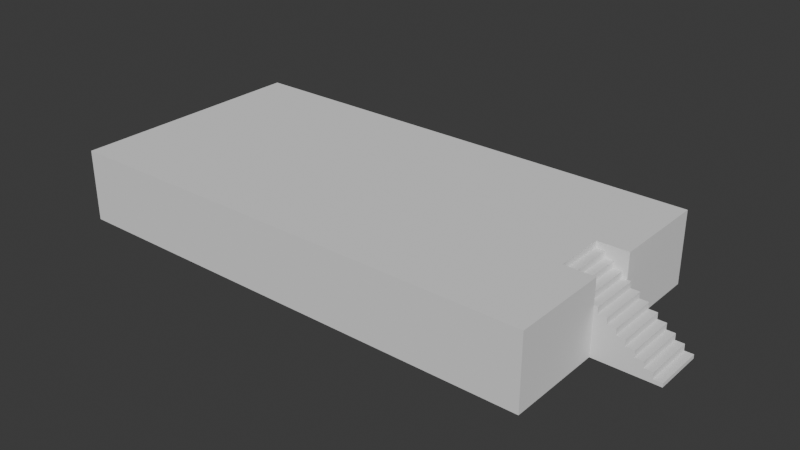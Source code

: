 # Source: chiesa_piazza_banchi1.blend  (saved by Blender 4.2.66; exported with 4.5.12 LTS)
import bpy
from mathutils import Matrix  # noqa: F401  (used for matrix-valued properties, if any)

bpy.ops.wm.read_factory_settings(use_empty=True)
scene = bpy.context.scene
scene.name = 'Scene'

# ---- collections
col_collection = bpy.data.collections.new('Collection'); scene.collection.children.link(col_collection)

# ---- world
world_world = bpy.data.worlds.new('World'); scene.world = world_world
world_world.use_nodes = True; world_world.node_tree.nodes.clear()
_N = world_world.node_tree.nodes; _L = world_world.node_tree.links
n0 = _N.new('ShaderNodeOutputWorld'); n0.name = 'World Output'; n0.location = (300, 300)
n1 = _N.new('ShaderNodeBackground'); n1.name = 'Background'; n1.location = (10, 300)
n1.inputs[0].default_value = (0.05088, 0.05088, 0.05088, 1.0)
_L.new(n1.outputs[0], n0.inputs[0])
n0.is_active_output = True
world_world.color = (0.05088, 0.05088, 0.05088)
world_world.sun_shadow_jitter_overblur = 0.0

# ---- meshes
me_cube_001 = bpy.data.meshes.new('Cube.001')
me_cube_001.from_pydata([(0.0, 0.0, 0.0), (0.0, 0.0, 2.0), (0.0, 2.0, 0.0), (0.0, 2.0, 2.0), (2.0, 0.0, 0.0), (2.0, 0.0, 2.0), (2.0, 2.0, 0.0), (2.0, 2.0, 2.0), (2.0, 1.206, 0.0), (2.0, 1.206, 2.0), (2.0, 0.7941, 2.0), (2.0, 0.7941, 0.0), (1.876, -5.96e-08, 2.0), (1.876, 2.0, 2.0), (2.259, 0.7941, 0.0), (2.259, 1.206, 0.0), (2.259, 0.7941, 0.1038), (2.224, 0.7941, 0.1038), (2.224, 0.7941, 0.2762), (2.189, 0.7941, 0.2762), (2.189, 0.7941, 0.4486), (2.155, 0.7941, 0.4486), (2.155, 0.7941, 0.6209), (2.12, 0.7941, 0.6209), (2.12, 0.7941, 0.7933), (2.085, 0.7941, 0.7933), (2.085, 0.7941, 0.9657), (2.05, 0.7941, 0.9657), (2.05, 0.7941, 1.138), (2.015, 0.7941, 1.138), (2.015, 0.7941, 1.31), (1.98, 0.7941, 1.31), (1.98, 0.7941, 1.483), (1.945, 0.7941, 1.483), (1.945, 0.7941, 1.655), (1.911, 0.7941, 1.655), (1.911, 0.7941, 1.828), (1.876, 0.7941, 1.828), (1.876, 0.7941, 2.0), (2.259, 1.206, 0.1038), (1.876, 1.206, 2.0), (1.876, 1.206, 1.828), (1.911, 1.206, 1.828), (1.911, 1.206, 1.655), (1.945, 1.206, 1.655), (1.945, 1.206, 1.483), (1.98, 1.206, 1.483), (1.98, 1.206, 1.31), (2.015, 1.206, 1.31), (2.015, 1.206, 1.138), (2.05, 1.206, 1.138), (2.05, 1.206, 0.9657), (2.085, 1.206, 0.9657), (2.085, 1.206, 0.7933), (2.12, 1.206, 0.7933), (2.12, 1.206, 0.6209), (2.155, 1.206, 0.6209), (2.155, 1.206, 0.4486), (2.189, 1.206, 0.4486), (2.189, 1.206, 0.2762), (2.224, 1.206, 0.2762), (2.224, 1.206, 0.1038), (2.0, 0.7941, 1.31), (2.0, 0.7941, 1.31), (2.0, 1.206, 1.311), (1.0, 2.0, 2.0), (2.0, 0.3971, 2.0), (1.0, 0.0, 2.0), (2.0, 1.603, 2.0), (1.938, 1.206, 2.0), (0.0, 1.0, 2.0), (1.876, 1.0, 2.0), (1.938, 0.7941, 2.0)], [(40, 13), (62, 63), (38, 12)], [(2, 6, 8, 11, 4, 0), (2, 3, 65, 7, 6), (4, 5, 67, 1, 0), (2, 0, 1, 70, 3), (40, 41, 42, 43, 44, 45, 46, 47, 64, 9, 69), (8, 15, 14, 11), (15, 39, 16, 14), (3, 70, 1, 67, 5, 66, 10, 72, 38, 71, 40, 69, 9, 68, 7, 65), (40, 71, 38, 37, 41), (41, 37, 36, 42), (42, 36, 35, 43), (43, 35, 34, 44), (44, 34, 33, 45), (45, 33, 32, 46), (46, 32, 31, 47), (47, 31, 30, 48), (48, 30, 29, 49), (49, 29, 28, 50), (50, 28, 27, 51), (51, 27, 26, 52), (52, 26, 25, 53), (53, 25, 24, 54), (54, 24, 23, 55), (55, 23, 22, 56), (56, 22, 21, 57), (57, 21, 20, 58), (58, 20, 19, 59), (59, 19, 18, 60), (60, 18, 17, 61), (61, 17, 16, 39), (30, 62, 11, 14, 16, 17, 18, 19, 20, 21, 22, 23, 24, 25, 26, 27, 28, 29), (38, 72, 10, 63, 31, 32, 33, 34, 35, 36, 37), (8, 64, 48, 49, 50, 51, 52, 53, 54, 55, 56, 57, 58, 59, 60, 61, 39, 15), (7, 68, 9, 64, 8, 6), (10, 66, 5, 4, 11, 63)])
_uv = me_cube_001.uv_layers.new(name='UVMap')
_uv.uv.foreach_set('vector', [0.375, 0.25, 0.375, 0.5, 0.125, 0.5, 0.125, 0.75, 0.375, 0.75, 0.375, 1.0, 0.375, 0.25, 0.625, 0.25, 0.625, 0.375, 0.625, 0.5, 0.375, 0.5, 0.375, 0.75, 0.625, 0.75, 0.625, 0.875, 0.625, 1.0, 0.375, 1.0, 0.375, 0.25, 0.375, 1.0, 0.625, 1.0, 0.625, 0.625, 0.625, 0.25, 0.8423, 0.5, 0.8423, 0.5, 0.8225, 0.5, 0.8225, 0.5, 0.8028, 0.5, 0.8028, 0.5, 0.783, 0.5, 0.783, 0.5, 0.0, 0.0, 0.0, 0.0, 0.4211, 0.25, 0.125, 0.5, 0.375, 0.5, 0.375, 0.75, 0.125, 0.75, 0.375, 0.5, 0.388, 0.5, 0.388, 0.75, 0.375, 0.75, 0.625, 0.25, 0.625, 0.625, 0.625, 1.0, 0.625, 0.875, 0.625, 0.75, 0.3125, 0.375, 0.0, 0.0, 0.4211, 0.375, 0.8423, 0.75, 0.8423, 0.625, 0.8423, 0.5, 0.4211, 0.25, 0.0, 0.0, 0.3125, 0.25, 0.625, 0.5, 0.625, 0.375, 0.8423, 0.5, 0.8423, 0.625, 0.8423, 0.75, 0.8423, 0.75, 0.8423, 0.5, 0.8423, 0.5, 0.8423, 0.75, 0.8225, 0.75, 0.8225, 0.5, 0.8225, 0.5, 0.8225, 0.75, 0.8225, 0.75, 0.8225, 0.5, 0.8225, 0.5, 0.8225, 0.75, 0.8028, 0.75, 0.8028, 0.5, 0.8028, 0.5, 0.8028, 0.75, 0.8028, 0.75, 0.8028, 0.5, 0.8028, 0.5, 0.8028, 0.75, 0.783, 0.75, 0.783, 0.5, 0.783, 0.5, 0.783, 0.75, 0.783, 0.75, 0.783, 0.5, 0.783, 0.5, 0.783, 0.75, 0.7633, 0.75, 0.7633, 0.5, 0.7633, 0.5, 0.7633, 0.75, 0.7633, 0.75, 0.7633, 0.5, 0.7633, 0.5, 0.7633, 0.75, 0.7435, 0.75, 0.7435, 0.5, 0.7435, 0.5, 0.7435, 0.75, 0.4957, 0.75, 0.4957, 0.5, 0.4957, 0.5, 0.4957, 0.75, 0.4957, 0.75, 0.4957, 0.5, 0.4957, 0.5, 0.4957, 0.75, 0.4742, 0.75, 0.4742, 0.5, 0.4742, 0.5, 0.4742, 0.75, 0.4742, 0.75, 0.4742, 0.5, 0.4742, 0.5, 0.4742, 0.75, 0.4526, 0.75, 0.4526, 0.5, 0.4526, 0.5, 0.4526, 0.75, 0.4526, 0.75, 0.4526, 0.5, 0.4526, 0.5, 0.4526, 0.75, 0.4311, 0.75, 0.4311, 0.5, 0.4311, 0.5, 0.4311, 0.75, 0.4311, 0.75, 0.4311, 0.5, 0.4311, 0.5, 0.4311, 0.75, 0.4095, 0.75, 0.4095, 0.5, 0.4095, 0.5, 0.4095, 0.75, 0.4095, 0.75, 0.4095, 0.5, 0.4095, 0.5, 0.4095, 0.75, 0.388, 0.75, 0.388, 0.5, 0.388, 0.5, 0.388, 0.75, 0.388, 0.75, 0.388, 0.5, 0.7633, 0.75, 0.0, 0.0, 0.0, 0.0, 0.375, 0.75, 0.388, 0.75, 0.388, 0.75, 0.4095, 0.75, 0.4095, 0.75, 0.4311, 0.75, 0.4311, 0.75, 0.4526, 0.75, 0.4526, 0.75, 0.4742, 0.75, 0.4742, 0.75, 0.4957, 0.75, 0.4957, 0.75, 0.7435, 0.75, 0.7633, 0.75, 0.8423, 0.75, 0.4211, 0.375, 0.0, 0.0, 0.0, 0.0, 0.783, 0.75, 0.783, 0.75, 0.8028, 0.75, 0.8028, 0.75, 0.8225, 0.75, 0.8225, 0.75, 0.8423, 0.75, 0.125, 0.5, 0.0, 0.0, 0.7633, 0.5, 0.7633, 0.5, 0.7435, 0.5, 0.4957, 0.5, 0.4957, 0.5, 0.4742, 0.5, 0.4742, 0.5, 0.4526, 0.5, 0.4526, 0.5, 0.4311, 0.5, 0.4311, 0.5, 0.4095, 0.5, 0.4095, 0.5, 0.388, 0.5, 0.388, 0.5, 0.375, 0.5, 0.625, 0.5, 0.625, 0.5625, 0.625, 0.625, 0.0, 0.0, 0.125, 0.5, 0.375, 0.5, 0.0, 0.0, 0.3125, 0.375, 0.625, 0.75, 0.375, 0.75, 0.375, 0.6677, 0.0, 0.0])
me_cube_001.update()

# ---- objects
ob_cube = bpy.data.objects.new('Cube', me_cube_001)

# ---- transforms, parenting, visibility, modifiers, constraints
ob_cube.location = (0.0, 0.0, 0.0)
ob_cube.scale = (6.8, 3.4, 1.0)
ob_cube.delta_scale = (0.5, 0.5, 0.5)

# ---- collection membership
col_collection.objects.link(ob_cube)

# ---- scene / render settings (as saved in the file)
scene.frame_start = 1; scene.frame_end = 250; scene.frame_set(1)
scene.render.engine = 'BLENDER_EEVEE_NEXT'
bpy.context.view_layer.update()

# ---- added for rendering (the .blend has no active camera and no usable light): camera, sun
cam_auto = bpy.data.cameras.new('AutoCamera')
cam_auto.lens = 50.0
cam_auto.sensor_width = 36.0
cam_auto.clip_end = 1000.0
ob_auto_camera = bpy.data.objects.new('AutoCamera', cam_auto)
scene.collection.objects.link(ob_auto_camera)
ob_auto_camera.location = (11.667, -7.69183, 6.76122)
ob_auto_camera.rotation_euler = (1.09748, -7.21219e-08, 0.694738)
scene.camera = ob_auto_camera
light_auto_sun = bpy.data.lights.new('AutoSun', 'SUN')
light_auto_sun.energy = 3.0
light_auto_sun.angle = 0.0523599
ob_auto_sun = bpy.data.objects.new('AutoSun', light_auto_sun)
scene.collection.objects.link(ob_auto_sun)
ob_auto_sun.rotation_euler = (0.872665, 0.174533, 0.523599)
bpy.context.view_layer.update()
